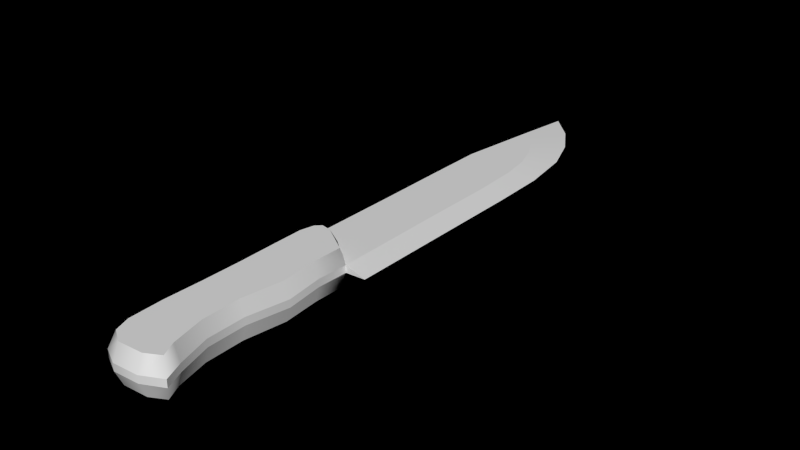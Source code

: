 # Source: KnifeModel.blend  (saved by Blender 2.77.0; exported with 4.5.12 LTS)
import bpy
from mathutils import Matrix  # noqa: F401  (used for matrix-valued properties, if any)

bpy.ops.wm.read_factory_settings(use_empty=True)
scene = bpy.context.scene
scene.name = 'Scene'

# ---- collections
col_collection_1 = bpy.data.collections.new('Collection 1'); scene.collection.children.link(col_collection_1)

# ---- materials (node trees are filled in below, after node groups)
mat_knifemat = bpy.data.materials.new('KnifeMat')
mat_knifemat.alpha_threshold = 0.0
mat_knifemat.use_transparent_shadow = False
mat_knifemat.roughness = 0.5
mat_knifemat.specular_intensity = 0.0
mat_knifemat.line_color = (0.0, 0.0, 0.0, 1.0)

# ---- material node trees

# ---- world
world_world = bpy.data.worlds.new('World'); scene.world = world_world
world_world.color = (0.0, 0.0, 0.0)
world_world.use_sun_shadow = False
world_world.sun_shadow_jitter_overblur = 0.0
world_world.cycles.sampling_method = 'NONE'
world_world.cycles.sample_map_resolution = 256
world_world.light_settings.ao_factor = 0.25

# ---- meshes
me_knifemesh = bpy.data.meshes.new('KnifeMesh')
me_knifemesh.from_pydata([(0.01935, -0.05804, -0.01534), (-0.01845, -0.05804, -0.01534), (-0.01879, -0.03232, -0.01534), (0.01962, -0.03402, -0.01534), (0.03492, -0.1955, -0.003085), (-0.01616, -0.1977, -0.003085), (-0.02088, -0.1802, -0.003085), (0.02196, -0.08841, -0.01534), (-0.01778, -0.08841, -0.01534), (-0.0223, -0.1528, -0.003085), (0.02053, -0.1528, -0.003085), (0.01691, -0.1215, -0.01534), (-0.01778, -0.1215, -0.01534), (-0.02163, -0.1215, -0.003085), (0.01745, -0.1528, -0.01534), (-0.01845, -0.1528, -0.01534), (-0.02163, -0.08841, -0.003085), (0.02389, -0.1798, -0.01534), (-0.01732, -0.1802, -0.01534), (0.0298, -0.192, -0.01534), (-0.01277, -0.1926, -0.01534), (-0.0223, -0.05804, -0.003085), (0.02248, -0.05804, -0.003085), (-0.02264, -0.03232, -0.003057), (0.02633, -0.08841, -0.003085), (0.01999, -0.1215, -0.003085), (0.02836, -0.1796, -0.003085), (0.01935, -0.05804, 0.01534), (-0.01845, -0.05804, 0.01534), (-0.01879, -0.03232, 0.01534), (0.01962, -0.03402, 0.01534), (0.02196, -0.08841, 0.01534), (-0.01778, -0.08841, 0.01534), (0.01691, -0.1215, 0.01534), (-0.01778, -0.1215, 0.01534), (0.01745, -0.1528, 0.01534), (-0.01845, -0.1528, 0.01534), (0.02389, -0.1798, 0.01534), (-0.01732, -0.1802, 0.01534), (0.0298, -0.192, 0.01534), (-0.01277, -0.1926, 0.01534), (0.02248, -0.05804, 0.003085), (-0.0223, -0.05804, 0.003085), (-0.02264, -0.03232, 0.003057), (0.02633, -0.08841, 0.003085), (-0.02163, -0.08841, 0.003085), (0.01999, -0.1215, 0.003085), (-0.02163, -0.1215, 0.003085), (0.02053, -0.1528, 0.003085), (-0.0223, -0.1528, 0.003085), (0.02836, -0.1796, 0.003085), (-0.02088, -0.1802, 0.003085), (-0.01616, -0.1977, 0.003085), (0.03492, -0.1955, 0.003085), (-0.001628, -0.1994, 0.01534), (-0.001628, -0.1994, -0.01534), (0.01826, -0.1982, 0.01534), (0.01826, -0.1982, -0.01534), (-0.001899, -0.2047, 0.003001), (-0.001899, -0.2047, -0.003001), (0.01864, -0.2035, 0.003001), (0.01864, -0.2035, -0.003001), (-0.0119, -0.0172, -0.01534), (-0.0119, -0.0172, 0.01534), (-0.003787, -0.01869, -0.01534), (-0.003787, -0.01869, 0.01534), (-0.0119, -0.009794, -0.003057), (-0.0119, -0.009794, 0.003057), (-0.003787, -0.01128, -0.003057), (-0.003787, -0.01128, 0.003057), (-0.01938, -0.01741, -0.003057), (-0.01938, -0.01741, 0.003057), (-0.01627, -0.02135, -0.01534), (-0.01627, -0.02135, 0.01534), (0.004728, -0.02432, 0.01534), (0.004728, -0.02432, -0.01534), (0.008539, -0.02117, 0.003057), (0.008539, -0.02117, -0.003057), (0.02338, -0.03259, 0.003057), (0.02338, -0.03259, -0.003057), (-0.02264, -4.89e-05, 0.003057), (-0.02264, -4.89e-05, -0.003057), (0.02332, -0.0009712, 0.003057), (0.02332, -0.0009712, -0.003057), (-0.02259, 0.05959, 0.003085), (-0.02259, 0.05959, -0.003085), (0.02291, 0.05959, 0.003085), (0.02291, 0.05959, -0.003085), (-0.02297, 0.1213, 0.003085), (-0.02297, 0.1213, -0.003085), (0.02291, 0.1213, 0.003085), (0.02291, 0.1213, -0.003085), (-0.02297, 0.1714, 0.003085), (-0.02297, 0.1714, -0.003085), (0.02139, 0.1613, 0.003085), (0.02139, 0.1613, -0.003085), (-0.01391, 0.2382, 0.003085), (-0.01391, 0.2382, -0.003085), (0.01767, 0.1853, 0.003085), (0.01767, 0.1853, -0.003085), (0.01105, 0.2044, 0.003085), (0.01105, 0.2044, -0.003085), (0.0005836, 0.2234, 0.003085), (0.0005836, 0.2234, -0.003085), (0.04173, 0.1669, -2.227e-10), (-0.01186, 0.2855, -1.955e-10), (0.04271, -0.0009712, -2.227e-10), (0.03586, 0.2083, -2.227e-10), (0.04271, -0.03543, -2.227e-10), (0.02429, 0.2395, -2.313e-10), (0.008718, 0.2647, -1.683e-10), (0.04271, 0.05959, -2.227e-10), (0.04271, 0.1213, -2.227e-10)], [], [(0, 1, 2, 3), (74, 76, 69, 65), (16, 8, 12, 13), (42, 43, 23, 21), (21, 1, 8, 16), (1, 0, 7, 8), (8, 7, 11, 12), (45, 42, 21, 16), (12, 11, 14, 15), (15, 14, 17, 18), (47, 45, 16, 13), (49, 47, 13, 9), (0, 22, 24, 7), (7, 24, 25, 11), (51, 49, 9, 6), (52, 51, 6, 5), (27, 30, 29, 28), (27, 28, 32, 31), (42, 28, 29, 43), (72, 70, 66, 62), (31, 32, 34, 33), (41, 27, 31, 44), (33, 34, 36, 35), (44, 31, 33, 46), (35, 36, 38, 37), (46, 33, 35, 48), (48, 35, 37, 50), (28, 42, 45, 32), (32, 45, 47, 34), (34, 47, 49, 36), (36, 49, 51, 38), (51, 52, 40, 38), (50, 37, 39, 53), (13, 12, 15, 9), (1, 21, 23, 2), (9, 15, 18, 6), (41, 44, 24, 22), (71, 73, 63, 67), (44, 46, 25, 24), (46, 48, 10, 25), (11, 25, 10, 14), (48, 50, 26, 10), (14, 10, 26, 17), (20, 5, 6, 18), (50, 53, 4, 26), (19, 17, 26, 4), (18, 17, 57, 55), (38, 54, 56, 37), (40, 54, 38), (37, 56, 39), (19, 57, 17), (18, 55, 20), (56, 54, 58, 60), (55, 57, 61, 59), (39, 56, 60, 53), (52, 58, 54, 40), (52, 5, 59, 58), (59, 61, 60, 58), (53, 60, 61, 4), (4, 61, 57, 19), (20, 55, 59, 5), (73, 74, 65, 63), (72, 75, 3, 2), (65, 69, 67, 63), (62, 66, 68, 64), (77, 75, 64, 68), (2, 23, 70, 72), (43, 29, 73, 71), (29, 30, 74, 73), (62, 64, 75, 72), (23, 43, 80, 81), (76, 82, 69), (77, 68, 83), (23, 81, 70), (43, 71, 80), (67, 80, 71), (66, 70, 81), (66, 81, 83, 68), (67, 69, 82, 80), (80, 82, 86, 84), (83, 81, 85, 87), (81, 80, 84, 85), (84, 86, 90, 88), (87, 85, 89, 91), (85, 84, 88, 89), (87, 91, 112, 111), (88, 90, 94, 92), (91, 89, 93, 95), (89, 88, 92, 93), (93, 92, 96, 97), (101, 103, 110, 109), (94, 98, 92), (98, 100, 92), (100, 102, 92), (92, 102, 96), (93, 99, 95), (99, 93, 101), (103, 101, 93), (93, 97, 103), (99, 101, 109, 107), (95, 99, 107, 104), (95, 104, 112, 91), (112, 104, 94, 90), (96, 102, 110, 105), (103, 97, 105, 110), (102, 100, 109, 110), (100, 98, 107, 109), (98, 94, 104, 107), (97, 96, 105), (90, 86, 111, 112), (79, 83, 106, 108), (82, 78, 108, 106), (78, 79, 108), (86, 82, 106, 111), (83, 87, 111, 106), (78, 41, 22, 79), (22, 0, 3, 79), (27, 41, 78, 30), (30, 78, 76, 74), (79, 3, 75, 77), (77, 83, 79), (78, 82, 76)])
me_knifemesh.polygons.foreach_set('use_smooth', [True] * 122)
_k = set([(0, 3), (0, 7), (1, 2), (1, 8), (2, 72), (3, 75), (4, 26), (4, 53), (4, 61), (5, 6), (5, 59), (6, 9), (7, 11), (8, 12), (9, 13), (10, 25), (10, 26), (11, 14), (12, 15), (13, 16), (14, 17), (15, 18), (16, 21), (17, 19), (18, 20), (19, 57), (20, 55), (21, 23), (22, 24), (22, 79), (23, 70), (23, 81), (24, 25), (27, 30), (27, 31), (28, 29), (28, 32), (29, 73), (30, 74), (31, 33), (32, 34), (33, 35), (34, 36), (35, 37), (36, 38), (37, 39), (38, 40), (39, 56), (40, 54), (41, 44), (41, 78), (42, 43), (42, 45), (43, 71), (43, 80), (44, 46), (45, 47), (46, 48), (47, 49), (48, 50), (49, 51), (50, 53), (51, 52), (52, 58), (53, 60), (54, 56), (55, 57), (58, 60), (59, 61), (62, 64), (62, 72), (63, 65), (63, 73), (64, 75), (65, 74), (66, 68), (66, 70), (67, 69), (67, 71), (68, 77), (69, 76), (76, 78), (77, 79), (78, 79), (78, 82), (78, 108), (79, 83), (79, 108), (80, 84), (81, 85), (82, 86), (83, 87), (84, 88), (85, 89), (86, 90), (87, 91), (88, 92), (89, 93), (90, 94), (91, 95), (92, 96), (93, 97), (94, 98), (95, 99), (96, 102), (96, 105), (97, 103), (97, 105), (98, 100), (99, 101), (100, 102), (101, 103), (104, 107), (104, 112), (105, 110), (106, 108), (106, 111), (107, 109), (109, 110), (111, 112)])
me_knifemesh.attributes.new('sharp_edge', 'BOOLEAN', 'EDGE').data.foreach_set('value', [ (min(e.vertices), max(e.vertices)) in _k for e in me_knifemesh.edges])
_uv = me_knifemesh.uv_layers.new(name='UVMap')
_uv.uv.foreach_set('vector', [0.4816, 0.2101, 0.4842, 0.0924, 0.5622, 0.09814, 0.5518, 0.207, 0.5824, 0.3638, 0.6148, 0.3365, 0.6412, 0.3852, 0.5963, 0.3886, 0.3867, 0.04876, 0.3861, 0.09091, 0.278, 0.09087, 0.2778, 0.04876, 0.606, 0.9454, 0.6855, 0.9455, 0.6855, 0.9644, 0.606, 0.9645, 0.487, 0.05071, 0.4842, 0.0924, 0.3861, 0.09091, 0.3867, 0.04876, 0.4842, 0.0924, 0.4816, 0.2101, 0.3851, 0.2178, 0.3861, 0.09091, 0.3861, 0.09091, 0.3851, 0.2178, 0.2779, 0.203, 0.278, 0.09087, 0.5123, 0.9454, 0.606, 0.9454, 0.606, 0.9645, 0.5123, 0.9645, 0.278, 0.09087, 0.2779, 0.203, 0.1757, 0.2027, 0.1771, 0.09054, 0.1771, 0.09054, 0.1757, 0.2027, 0.09311, 0.2153, 0.0953, 0.09721, 0.4101, 0.9454, 0.5123, 0.9454, 0.5123, 0.9645, 0.4102, 0.9645, 0.3132, 0.9454, 0.4101, 0.9454, 0.4102, 0.9645, 0.3132, 0.9645, 0.4816, 0.2101, 0.4852, 0.2511, 0.3845, 0.2594, 0.3851, 0.2178, 0.3851, 0.2178, 0.3845, 0.2594, 0.2758, 0.2441, 0.2779, 0.203, 0.2287, 0.9454, 0.3132, 0.9454, 0.3132, 0.9645, 0.2287, 0.9645, 0.1726, 0.9454, 0.2287, 0.9454, 0.2287, 0.9645, 0.1726, 0.9645, 0.483, 0.3185, 0.5531, 0.323, 0.5614, 0.4321, 0.4833, 0.4363, 0.483, 0.3185, 0.4833, 0.4363, 0.3852, 0.4359, 0.3867, 0.309, 0.4853, 0.478, 0.4833, 0.4363, 0.5614, 0.4321, 0.5706, 0.4711, 0.5908, 0.1097, 0.6204, 0.08243, 0.6433, 0.1145, 0.5992, 0.1212, 0.3867, 0.309, 0.3852, 0.4359, 0.2771, 0.4338, 0.2792, 0.3217, 0.4874, 0.2776, 0.483, 0.3185, 0.3867, 0.309, 0.3868, 0.2674, 0.2792, 0.3217, 0.2771, 0.4338, 0.1762, 0.4322, 0.177, 0.32, 0.3868, 0.2674, 0.3867, 0.309, 0.2792, 0.3217, 0.2779, 0.2806, 0.177, 0.32, 0.1762, 0.4322, 0.09454, 0.4239, 0.09464, 0.3058, 0.2779, 0.2806, 0.2792, 0.3217, 0.177, 0.32, 0.1788, 0.2799, 0.1788, 0.2799, 0.177, 0.32, 0.09464, 0.3058, 0.09356, 0.2675, 0.4833, 0.4363, 0.4853, 0.478, 0.385, 0.478, 0.3852, 0.4359, 0.3852, 0.4359, 0.385, 0.478, 0.2761, 0.4759, 0.2771, 0.4338, 0.2771, 0.4338, 0.2761, 0.4759, 0.1733, 0.4734, 0.1762, 0.4322, 0.1762, 0.4322, 0.1733, 0.4734, 0.08431, 0.4619, 0.09454, 0.4239, 0.08431, 0.4619, 0.02907, 0.4338, 0.06132, 0.4079, 0.09454, 0.4239, 0.09356, 0.2675, 0.09464, 0.3058, 0.06194, 0.3, 0.04196, 0.2709, 0.2778, 0.04876, 0.278, 0.09087, 0.1771, 0.09054, 0.175, 0.04929, 0.4842, 0.0924, 0.487, 0.05071, 0.5721, 0.05929, 0.5622, 0.09814, 0.175, 0.04929, 0.1771, 0.09054, 0.0953, 0.09721, 0.0858, 0.05907, 0.4386, 0.9916, 0.344, 0.9916, 0.344, 0.9725, 0.4386, 0.9725, 0.6193, 0.4489, 0.5902, 0.421, 0.5988, 0.4098, 0.6428, 0.4173, 0.344, 0.9916, 0.2401, 0.9916, 0.2401, 0.9725, 0.344, 0.9725, 0.2401, 0.9916, 0.1432, 0.9916, 0.1432, 0.9725, 0.2401, 0.9725, 0.2779, 0.203, 0.2758, 0.2441, 0.1768, 0.2428, 0.1757, 0.2027, 0.1432, 0.9916, 0.05707, 0.9916, 0.05707, 0.9725, 0.1432, 0.9725, 0.1757, 0.2027, 0.1768, 0.2428, 0.09128, 0.2536, 0.09311, 0.2153, 0.06177, 0.1126, 0.03003, 0.08605, 0.0858, 0.05907, 0.0953, 0.09721, 0.05707, 0.9916, 0.004033, 0.9916, 0.004033, 0.9725, 0.05707, 0.9725, 0.0603, 0.2205, 0.09311, 0.2153, 0.09128, 0.2536, 0.03975, 0.2492, 0.0953, 0.09721, 0.09311, 0.2153, 0.04593, 0.1944, 0.04314, 0.1417, 0.09454, 0.4239, 0.04326, 0.3785, 0.04708, 0.3258, 0.09464, 0.3058, 0.06132, 0.4079, 0.04326, 0.3785, 0.09454, 0.4239, 0.09464, 0.3058, 0.04708, 0.3258, 0.06194, 0.3, 0.0603, 0.2205, 0.04593, 0.1944, 0.09311, 0.2153, 0.0953, 0.09721, 0.04314, 0.1417, 0.06177, 0.1126, 0.04708, 0.3258, 0.04326, 0.3785, 0.004033, 0.3843, 0.01053, 0.317, 0.04314, 0.1417, 0.04593, 0.1944, 0.009221, 0.2026, 0.004033, 0.1351, 0.06194, 0.3, 0.04708, 0.3258, 0.01053, 0.317, 0.04196, 0.2709, 0.02907, 0.4338, 0.004033, 0.3843, 0.04326, 0.3785, 0.06132, 0.4079, 0.1726, 0.9454, 0.1726, 0.9645, 0.1236, 0.9642, 0.1236, 0.9457, 0.1236, 0.9642, 0.06002, 0.9642, 0.06002, 0.9457, 0.1236, 0.9457, 0.004033, 0.9454, 0.06002, 0.9457, 0.06002, 0.9642, 0.004033, 0.9645, 0.03975, 0.2492, 0.009221, 0.2026, 0.04593, 0.1944, 0.0603, 0.2205, 0.06177, 0.1126, 0.04314, 0.1417, 0.004033, 0.1351, 0.03003, 0.08605, 0.5902, 0.421, 0.5824, 0.3638, 0.5963, 0.3886, 0.5988, 0.4098, 0.5908, 0.1097, 0.5819, 0.1668, 0.5518, 0.207, 0.5622, 0.09814, 0.5963, 0.3886, 0.6412, 0.3852, 0.6428, 0.4173, 0.5988, 0.4098, 0.5992, 0.1212, 0.6433, 0.1145, 0.6411, 0.1466, 0.5962, 0.1423, 0.6138, 0.1947, 0.5819, 0.1668, 0.5962, 0.1423, 0.6411, 0.1466, 0.5622, 0.09814, 0.5721, 0.05929, 0.6204, 0.08243, 0.5908, 0.1097, 0.5706, 0.4711, 0.5614, 0.4321, 0.5902, 0.421, 0.6193, 0.4489, 0.5614, 0.4321, 0.5531, 0.323, 0.5824, 0.3638, 0.5902, 0.421, 0.5992, 0.1212, 0.5962, 0.1423, 0.5819, 0.1668, 0.5908, 0.1097, 0.004033, 0.937, 0.004038, 0.9181, 0.1037, 0.9181, 0.1037, 0.937, 0.04808, 0.8098, 0.1105, 0.7641, 0.0786, 0.8478, 0.0483, 0.5882, 0.0789, 0.5502, 0.1106, 0.634, 0.01405, 0.4918, 0.1137, 0.4921, 0.06008, 0.502, 0.01363, 0.906, 0.05968, 0.896, 0.1133, 0.906, 0.08321, 0.8729, 0.1133, 0.906, 0.05968, 0.896, 0.08356, 0.5251, 0.06008, 0.502, 0.1137, 0.4921, 0.08356, 0.5251, 0.1137, 0.4921, 0.1106, 0.634, 0.0789, 0.5502, 0.08321, 0.8729, 0.0786, 0.8478, 0.1105, 0.7641, 0.1133, 0.906, 0.1133, 0.906, 0.1105, 0.7641, 0.2975, 0.7654, 0.2975, 0.9059, 0.1106, 0.634, 0.1137, 0.4921, 0.2979, 0.4926, 0.2976, 0.6331, 0.1037, 0.937, 0.1037, 0.9181, 0.2879, 0.9181, 0.2879, 0.9372, 0.2975, 0.9059, 0.2975, 0.7654, 0.488, 0.7654, 0.488, 0.907, 0.2976, 0.6331, 0.2979, 0.4926, 0.4885, 0.4918, 0.4882, 0.6335, 0.2879, 0.9372, 0.2879, 0.9181, 0.4785, 0.9182, 0.4785, 0.9372, 0.2976, 0.6331, 0.4882, 0.6335, 0.488, 0.6954, 0.2975, 0.695, 0.488, 0.907, 0.488, 0.7654, 0.6115, 0.7701, 0.6428, 0.907, 0.4882, 0.6335, 0.4885, 0.4918, 0.6432, 0.4922, 0.6116, 0.6291, 0.4785, 0.9372, 0.4785, 0.9182, 0.6332, 0.9182, 0.6332, 0.9373, 0.6332, 0.9373, 0.6332, 0.9182, 0.8415, 0.9183, 0.8415, 0.9373, 0.7448, 0.5975, 0.8035, 0.5654, 0.9312, 0.5913, 0.8532, 0.6392, 0.6115, 0.7701, 0.6855, 0.7815, 0.6428, 0.907, 0.6855, 0.7815, 0.7446, 0.8019, 0.6428, 0.907, 0.7446, 0.8019, 0.8032, 0.8342, 0.6428, 0.907, 0.6428, 0.907, 0.8032, 0.8342, 0.8492, 0.8788, 0.6432, 0.4922, 0.6857, 0.6178, 0.6116, 0.6291, 0.6857, 0.6178, 0.6432, 0.4922, 0.7448, 0.5975, 0.8035, 0.5654, 0.7448, 0.5975, 0.6432, 0.4922, 0.6432, 0.4922, 0.8495, 0.5208, 0.8035, 0.5654, 0.6857, 0.6178, 0.7448, 0.5975, 0.8532, 0.6392, 0.7568, 0.6747, 0.6116, 0.6291, 0.6857, 0.6178, 0.7568, 0.6747, 0.6288, 0.6926, 0.6116, 0.6291, 0.6288, 0.6926, 0.488, 0.6954, 0.4882, 0.6335, 0.488, 0.7035, 0.6288, 0.7065, 0.6115, 0.7701, 0.488, 0.7654, 0.8492, 0.8788, 0.8032, 0.8342, 0.9309, 0.8085, 0.9956, 0.8719, 0.8035, 0.5654, 0.8495, 0.5208, 0.996, 0.528, 0.9312, 0.5913, 0.8032, 0.8342, 0.7446, 0.8019, 0.8531, 0.7604, 0.9309, 0.8085, 0.7446, 0.8019, 0.6855, 0.7815, 0.7567, 0.7247, 0.8531, 0.7604, 0.6855, 0.7815, 0.6115, 0.7701, 0.6288, 0.7065, 0.7567, 0.7247, 0.8415, 0.9373, 0.8415, 0.9183, 0.9877, 0.9279, 0.488, 0.7654, 0.2975, 0.7654, 0.2975, 0.7035, 0.488, 0.7035, 0.01294, 0.634, 0.1106, 0.634, 0.1104, 0.6946, 0.004033, 0.6944, 0.1105, 0.7641, 0.01281, 0.7639, 0.004033, 0.7035, 0.1104, 0.7035, 0.5352, 0.9937, 0.5352, 0.9748, 0.5956, 0.9842, 0.2975, 0.7654, 0.1105, 0.7641, 0.1104, 0.7035, 0.2975, 0.7035, 0.1106, 0.634, 0.2976, 0.6331, 0.2975, 0.695, 0.1104, 0.6946, 0.5172, 0.9915, 0.4386, 0.9916, 0.4386, 0.9725, 0.5173, 0.9726, 0.4852, 0.2511, 0.4816, 0.2101, 0.5518, 0.207, 0.5682, 0.2407, 0.483, 0.3185, 0.4874, 0.2776, 0.5701, 0.2897, 0.5531, 0.323, 0.5531, 0.323, 0.5701, 0.2897, 0.6148, 0.3365, 0.5824, 0.3638, 0.5682, 0.2407, 0.5518, 0.207, 0.5819, 0.1668, 0.6138, 0.1947, 0.0483, 0.5882, 0.1106, 0.634, 0.01294, 0.634, 0.01281, 0.7639, 0.1105, 0.7641, 0.04808, 0.8098])
me_knifemesh.materials.append(mat_knifemat)
me_knifemesh.use_remesh_preserve_volume = False
me_knifemesh.use_remesh_preserve_attributes = False
me_knifemesh.use_mirror_vertex_groups = False
me_knifemesh.update()

# ---- objects
ob_ironknife = bpy.data.objects.new('IronKnife', me_knifemesh)

# ---- transforms, parenting, visibility, modifiers, constraints
ob_ironknife.location = (-9.313e-09, 0.0, 0.0)
ob_ironknife.rotation_euler = (0.0, 6.283, -4.058e-14)
ob_ironknife.lock_rotations_4d = False
ob_ironknife.empty_display_type = 'ARROWS'
ob_ironknife.lineart.crease_threshold = 0.0
_m = ob_ironknife.modifiers.new('EdgeSplit', 'EDGE_SPLIT')
_m.use_edge_angle = False

# ---- collection membership
col_collection_1.objects.link(ob_ironknife)

# ---- scene / render settings (as saved in the file)
scene.frame_start = 1; scene.frame_end = 250; scene.frame_set(1)
scene.render.engine = 'BLENDER_EEVEE_NEXT'
scene.render.image_settings.compression = 90
scene.render.dither_intensity = 0.0
scene.render.use_bake_selected_to_active = True
scene.render.bake_bias = 0.01
scene.cycles.use_denoising = False
scene.cycles.samples = 10
scene.cycles.sampling_pattern = 'TABULATED_SOBOL'
scene.cycles.light_sampling_threshold = 0.0
scene.cycles.use_adaptive_sampling = False
scene.cycles.use_light_tree = False
scene.cycles.blur_glossy = 0.0
scene.cycles.volume_bounces = 1
scene.cycles.pixel_filter_type = 'GAUSSIAN'
scene.cycles.sample_clamp_indirect = 0.0
scene.view_settings.view_transform = 'Standard'
bpy.context.view_layer.update()

# ---- added for rendering (the .blend has no active camera and no usable light): camera, sun
cam_auto = bpy.data.cameras.new('AutoCamera')
cam_auto.lens = 50.0
cam_auto.sensor_width = 36.0
cam_auto.clip_end = 1000.0
ob_auto_camera = bpy.data.objects.new('AutoCamera', cam_auto)
scene.collection.objects.link(ob_auto_camera)
ob_auto_camera.location = (0.468384, -0.509787, 0.366809)
ob_auto_camera.rotation_euler = (1.09748, -7.21219e-08, 0.694738)
scene.camera = ob_auto_camera
light_auto_sun = bpy.data.lights.new('AutoSun', 'SUN')
light_auto_sun.energy = 3.0
light_auto_sun.angle = 0.0523599
ob_auto_sun = bpy.data.objects.new('AutoSun', light_auto_sun)
scene.collection.objects.link(ob_auto_sun)
ob_auto_sun.rotation_euler = (0.872665, 0.174533, 0.523599)
bpy.context.view_layer.update()
